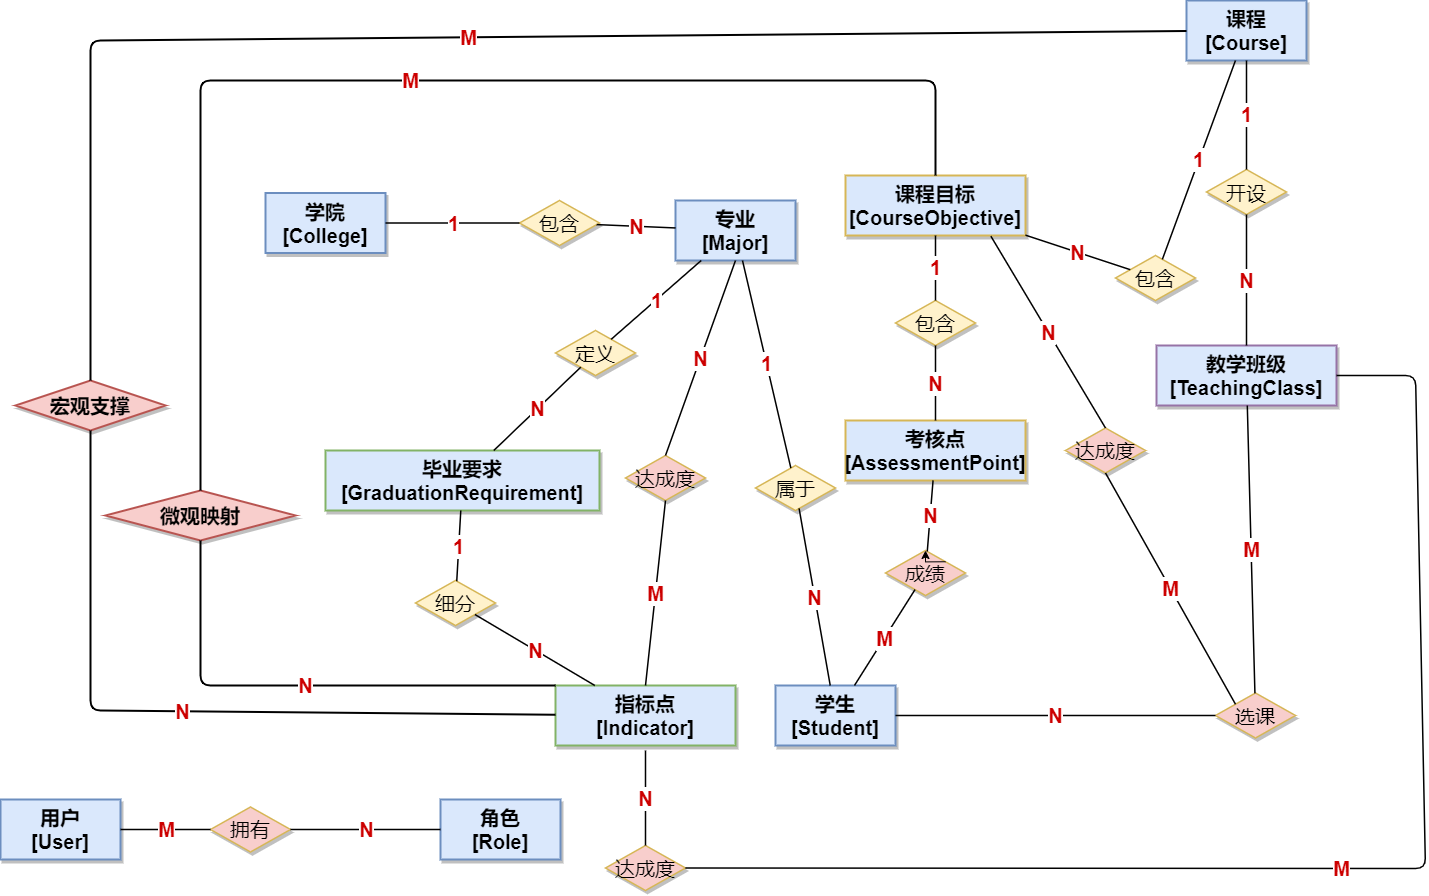

The diagram above was exported from draw.io. Its source (the exported page's mxGraphModel, read from the mxfile embedded in the PNG):
<mxGraphModel dx="3671" dy="1730" grid="0" gridSize="20" guides="1" tooltips="1" connect="1" arrows="1" fold="1" page="1" pageScale="1" pageWidth="827" pageHeight="1169" background="none" math="0" shadow="0">
  <root>
    <mxCell id="0" />
    <mxCell id="1" parent="0" />
    <mxCell id="0TGIefZSs5vPANCl7RI6-895" value="用户&#10;[User]" style="rounded=0;whiteSpace=wrap;html=1;fillColor=#dae8fc;strokeColor=#6c8ebf;fontStyle=1;fontSize=20;strokeWidth=2;shadow=1;" parent="1" vertex="1">
      <mxGeometry x="-94.99613506610592" y="1169.00380859375" width="120" height="60" as="geometry" />
    </mxCell>
    <mxCell id="0TGIefZSs5vPANCl7RI6-896" value="角色&#10;[Role]" style="rounded=0;whiteSpace=wrap;html=1;fillColor=#dae8fc;strokeColor=#6c8ebf;fontStyle=1;fontSize=20;strokeWidth=2;shadow=1;" parent="1" vertex="1">
      <mxGeometry x="345.0038649338941" y="1169.00380859375" width="120" height="60" as="geometry" />
    </mxCell>
    <mxCell id="0TGIefZSs5vPANCl7RI6-897" value="学院&#10;[College]" style="rounded=0;whiteSpace=wrap;html=1;fillColor=#dae8fc;strokeColor=#6c8ebf;fontStyle=1;fontSize=20;strokeWidth=2;shadow=1;" parent="1" vertex="1">
      <mxGeometry x="170.00386493389408" y="562.50380859375" width="120" height="60" as="geometry" />
    </mxCell>
    <mxCell id="0TGIefZSs5vPANCl7RI6-898" value="专业&#10;[Major]" style="rounded=0;whiteSpace=wrap;html=1;fillColor=#dae8fc;strokeColor=#6c8ebf;fontStyle=1;fontSize=20;strokeWidth=2;shadow=1;" parent="1" vertex="1">
      <mxGeometry x="580.0038649338941" y="570.00380859375" width="120" height="60" as="geometry" />
    </mxCell>
    <mxCell id="0TGIefZSs5vPANCl7RI6-899" value="课程&#10;[Course]" style="rounded=0;whiteSpace=wrap;html=1;fillColor=#dae8fc;strokeColor=#6c8ebf;fontStyle=1;fontSize=20;strokeWidth=2;shadow=1;" parent="1" vertex="1">
      <mxGeometry x="1091.003864933894" y="370.00380859375" width="120" height="60" as="geometry" />
    </mxCell>
    <mxCell id="0TGIefZSs5vPANCl7RI6-900" value="学生&#10;[Student]" style="rounded=0;whiteSpace=wrap;html=1;fillColor=#dae8fc;strokeColor=#6c8ebf;fontStyle=1;fontSize=20;strokeWidth=2;shadow=1;" parent="1" vertex="1">
      <mxGeometry x="680.0038649338941" y="1055.00380859375" width="120" height="60" as="geometry" />
    </mxCell>
    <mxCell id="0TGIefZSs5vPANCl7RI6-901" value="毕业要求&#10;[GraduationRequirement]" style="rounded=0;whiteSpace=wrap;html=1;fillColor=#DAE8FC;strokeColor=#82b366;fontStyle=1;fontSize=20;strokeWidth=2;shadow=1;" parent="1" vertex="1">
      <mxGeometry x="230" y="820" width="274" height="60" as="geometry" />
    </mxCell>
    <mxCell id="0TGIefZSs5vPANCl7RI6-902" value="指标点&#10;[Indicator]" style="rounded=0;whiteSpace=wrap;html=1;fillColor=#DAE8FC;strokeColor=#82b366;fontStyle=1;fontSize=20;strokeWidth=2;shadow=1;" parent="1" vertex="1">
      <mxGeometry x="460.0038649338941" y="1055.00380859375" width="180" height="60" as="geometry" />
    </mxCell>
    <mxCell id="0TGIefZSs5vPANCl7RI6-903" value="课程目标&#10;[CourseObjective]" style="rounded=0;whiteSpace=wrap;html=1;fillColor=#DAE8FC;strokeColor=#d6b656;fontStyle=1;fontSize=20;strokeWidth=2;shadow=1;" parent="1" vertex="1">
      <mxGeometry x="750.0038649338941" y="545.00380859375" width="180" height="60" as="geometry" />
    </mxCell>
    <mxCell id="0TGIefZSs5vPANCl7RI6-904" value="考核点&#10;[AssessmentPoint]" style="rounded=0;whiteSpace=wrap;html=1;fillColor=#DAE8FC;strokeColor=#d6b656;fontStyle=1;fontSize=20;strokeWidth=2;shadow=1;" parent="1" vertex="1">
      <mxGeometry x="750.0038649338941" y="790.00380859375" width="180" height="60" as="geometry" />
    </mxCell>
    <mxCell id="0TGIefZSs5vPANCl7RI6-905" value="教学班级&#10;[TeachingClass]" style="rounded=0;whiteSpace=wrap;html=1;fillColor=#DAE8FC;strokeColor=#9673a6;fontStyle=1;fontSize=20;strokeWidth=2;shadow=1;" parent="1" vertex="1">
      <mxGeometry x="1061.003864933894" y="715.00380859375" width="180" height="60" as="geometry" />
    </mxCell>
    <mxCell id="0TGIefZSs5vPANCl7RI6-910" value="拥有" style="rhombus;whiteSpace=wrap;html=1;fillColor=#F8CECC;strokeColor=#d6b656;fontSize=20;strokeWidth=1.5;shadow=1;" parent="1" vertex="1">
      <mxGeometry x="115.00386493389408" y="1176.50380859375" width="80" height="45" as="geometry" />
    </mxCell>
    <mxCell id="0TGIefZSs5vPANCl7RI6-911" value="M" style="endArrow=none;html=1;strokeWidth=1.5;fontSize=20;fontStyle=1;fontColor=#CC0000;labelBackgroundColor=#FFFFFF;" parent="1" source="0TGIefZSs5vPANCl7RI6-895" target="0TGIefZSs5vPANCl7RI6-910" edge="1">
      <mxGeometry relative="1" as="geometry" />
    </mxCell>
    <mxCell id="0TGIefZSs5vPANCl7RI6-912" value="N" style="endArrow=none;html=1;strokeWidth=1.5;fontSize=20;fontStyle=1;fontColor=#CC0000;labelBackgroundColor=#FFFFFF;" parent="1" source="0TGIefZSs5vPANCl7RI6-910" target="0TGIefZSs5vPANCl7RI6-896" edge="1">
      <mxGeometry relative="1" as="geometry" />
    </mxCell>
    <mxCell id="0TGIefZSs5vPANCl7RI6-913" value="包含" style="rhombus;whiteSpace=wrap;html=1;fillColor=#fff2cc;strokeColor=#d6b656;fontSize=20;strokeWidth=1.5;shadow=1;" parent="1" vertex="1">
      <mxGeometry x="424.0038649338941" y="570.00380859375" width="80" height="45" as="geometry" />
    </mxCell>
    <mxCell id="0TGIefZSs5vPANCl7RI6-914" value="1" style="endArrow=none;html=1;strokeWidth=1.5;fontSize=20;fontStyle=1;fontColor=#CC0000;labelBackgroundColor=#FFFFFF;" parent="1" source="0TGIefZSs5vPANCl7RI6-897" target="0TGIefZSs5vPANCl7RI6-913" edge="1">
      <mxGeometry relative="1" as="geometry" />
    </mxCell>
    <mxCell id="0TGIefZSs5vPANCl7RI6-915" value="N" style="endArrow=none;html=1;strokeWidth=1.5;fontSize=20;fontStyle=1;fontColor=#CC0000;labelBackgroundColor=#FFFFFF;" parent="1" source="0TGIefZSs5vPANCl7RI6-913" target="0TGIefZSs5vPANCl7RI6-898" edge="1">
      <mxGeometry relative="1" as="geometry" />
    </mxCell>
    <mxCell id="0TGIefZSs5vPANCl7RI6-916" value="属于" style="rhombus;whiteSpace=wrap;html=1;fillColor=#fff2cc;strokeColor=#d6b656;fontSize=20;strokeWidth=1.5;shadow=1;" parent="1" vertex="1">
      <mxGeometry x="660.0038649338941" y="835.00380859375" width="80" height="45" as="geometry" />
    </mxCell>
    <mxCell id="0TGIefZSs5vPANCl7RI6-917" value="1" style="endArrow=none;html=1;strokeWidth=1.5;fontSize=20;fontStyle=1;fontColor=#CC0000;labelBackgroundColor=#FFFFFF;" parent="1" source="0TGIefZSs5vPANCl7RI6-898" target="0TGIefZSs5vPANCl7RI6-916" edge="1">
      <mxGeometry relative="1" as="geometry" />
    </mxCell>
    <mxCell id="0TGIefZSs5vPANCl7RI6-918" value="N" style="endArrow=none;html=1;strokeWidth=1.5;fontSize=20;fontStyle=1;fontColor=#CC0000;labelBackgroundColor=#FFFFFF;" parent="1" source="0TGIefZSs5vPANCl7RI6-916" target="0TGIefZSs5vPANCl7RI6-900" edge="1">
      <mxGeometry relative="1" as="geometry" />
    </mxCell>
    <mxCell id="0TGIefZSs5vPANCl7RI6-919" value="定义" style="rhombus;whiteSpace=wrap;html=1;fillColor=#fff2cc;strokeColor=#d6b656;fontSize=20;strokeWidth=1.5;shadow=1;" parent="1" vertex="1">
      <mxGeometry x="460.0038649338941" y="700.00380859375" width="80" height="45" as="geometry" />
    </mxCell>
    <mxCell id="0TGIefZSs5vPANCl7RI6-920" value="1" style="endArrow=none;html=1;strokeWidth=1.5;fontSize=20;fontStyle=1;fontColor=#CC0000;labelBackgroundColor=#FFFFFF;" parent="1" source="0TGIefZSs5vPANCl7RI6-898" target="0TGIefZSs5vPANCl7RI6-919" edge="1">
      <mxGeometry relative="1" as="geometry" />
    </mxCell>
    <mxCell id="0TGIefZSs5vPANCl7RI6-921" value="N" style="endArrow=none;html=1;strokeWidth=1.5;fontSize=20;fontStyle=1;fontColor=#CC0000;labelBackgroundColor=#FFFFFF;" parent="1" source="0TGIefZSs5vPANCl7RI6-919" target="0TGIefZSs5vPANCl7RI6-901" edge="1">
      <mxGeometry relative="1" as="geometry" />
    </mxCell>
    <mxCell id="0TGIefZSs5vPANCl7RI6-922" value="细分" style="rhombus;whiteSpace=wrap;html=1;fillColor=#fff2cc;strokeColor=#d6b656;fontSize=20;strokeWidth=1.5;shadow=1;" parent="1" vertex="1">
      <mxGeometry x="320.0038649338941" y="950.00380859375" width="80" height="45" as="geometry" />
    </mxCell>
    <mxCell id="0TGIefZSs5vPANCl7RI6-923" value="1" style="endArrow=none;html=1;strokeWidth=1.5;fontSize=20;fontStyle=1;fontColor=#CC0000;labelBackgroundColor=#FFFFFF;" parent="1" source="0TGIefZSs5vPANCl7RI6-901" target="0TGIefZSs5vPANCl7RI6-922" edge="1">
      <mxGeometry relative="1" as="geometry" />
    </mxCell>
    <mxCell id="0TGIefZSs5vPANCl7RI6-924" value="N" style="endArrow=none;html=1;strokeWidth=1.5;fontSize=20;fontStyle=1;fontColor=#CC0000;labelBackgroundColor=#FFFFFF;" parent="1" source="0TGIefZSs5vPANCl7RI6-922" target="0TGIefZSs5vPANCl7RI6-902" edge="1">
      <mxGeometry relative="1" as="geometry" />
    </mxCell>
    <mxCell id="0TGIefZSs5vPANCl7RI6-925" value="包含" style="rhombus;whiteSpace=wrap;html=1;fillColor=#fff2cc;strokeColor=#d6b656;fontSize=20;strokeWidth=1.5;shadow=1;" parent="1" vertex="1">
      <mxGeometry x="1020.0038649338941" y="625.00380859375" width="80" height="45" as="geometry" />
    </mxCell>
    <mxCell id="0TGIefZSs5vPANCl7RI6-926" value="1" style="endArrow=none;html=1;strokeWidth=1.5;fontSize=20;fontStyle=1;fontColor=#CC0000;labelBackgroundColor=#FFFFFF;" parent="1" source="0TGIefZSs5vPANCl7RI6-899" target="0TGIefZSs5vPANCl7RI6-925" edge="1">
      <mxGeometry relative="1" as="geometry" />
    </mxCell>
    <mxCell id="0TGIefZSs5vPANCl7RI6-927" value="N" style="endArrow=none;html=1;strokeWidth=1.5;fontSize=20;fontStyle=1;fontColor=#CC0000;labelBackgroundColor=#FFFFFF;" parent="1" source="0TGIefZSs5vPANCl7RI6-925" target="0TGIefZSs5vPANCl7RI6-903" edge="1">
      <mxGeometry relative="1" as="geometry" />
    </mxCell>
    <mxCell id="0TGIefZSs5vPANCl7RI6-928" value="开设" style="rhombus;whiteSpace=wrap;html=1;fillColor=#fff2cc;strokeColor=#d6b656;fontSize=20;strokeWidth=1.5;shadow=1;" parent="1" vertex="1">
      <mxGeometry x="1111.003864933894" y="539.00380859375" width="80" height="45" as="geometry" />
    </mxCell>
    <mxCell id="0TGIefZSs5vPANCl7RI6-929" value="1" style="endArrow=none;html=1;strokeWidth=1.5;fontSize=20;fontStyle=1;fontColor=#CC0000;labelBackgroundColor=#FFFFFF;" parent="1" source="0TGIefZSs5vPANCl7RI6-899" target="0TGIefZSs5vPANCl7RI6-928" edge="1">
      <mxGeometry relative="1" as="geometry">
        <Array as="points" />
      </mxGeometry>
    </mxCell>
    <mxCell id="0TGIefZSs5vPANCl7RI6-930" value="N" style="endArrow=none;html=1;strokeWidth=1.5;fontSize=20;fontStyle=1;fontColor=#CC0000;labelBackgroundColor=#FFFFFF;" parent="1" source="0TGIefZSs5vPANCl7RI6-928" target="0TGIefZSs5vPANCl7RI6-905" edge="1">
      <mxGeometry relative="1" as="geometry" />
    </mxCell>
    <mxCell id="0TGIefZSs5vPANCl7RI6-931" value="包含" style="rhombus;whiteSpace=wrap;html=1;fillColor=#fff2cc;strokeColor=#d6b656;fontSize=20;strokeWidth=1.5;shadow=1;" parent="1" vertex="1">
      <mxGeometry x="800.0038649338941" y="670.00380859375" width="80" height="45" as="geometry" />
    </mxCell>
    <mxCell id="0TGIefZSs5vPANCl7RI6-932" value="1" style="endArrow=none;html=1;strokeWidth=1.5;fontSize=20;fontStyle=1;fontColor=#CC0000;labelBackgroundColor=#FFFFFF;" parent="1" source="0TGIefZSs5vPANCl7RI6-903" target="0TGIefZSs5vPANCl7RI6-931" edge="1">
      <mxGeometry relative="1" as="geometry" />
    </mxCell>
    <mxCell id="0TGIefZSs5vPANCl7RI6-933" value="N" style="endArrow=none;html=1;strokeWidth=1.5;fontSize=20;fontStyle=1;fontColor=#CC0000;labelBackgroundColor=#FFFFFF;" parent="1" source="0TGIefZSs5vPANCl7RI6-931" target="0TGIefZSs5vPANCl7RI6-904" edge="1">
      <mxGeometry relative="1" as="geometry" />
    </mxCell>
    <mxCell id="0TGIefZSs5vPANCl7RI6-934" value="宏观支撑" style="rhombus;whiteSpace=wrap;html=1;fillColor=#f8cecc;strokeColor=#b85450;fontSize=20;strokeWidth=2;shadow=1;fontStyle=1" parent="1" vertex="1">
      <mxGeometry x="-80" y="750" width="150" height="50" as="geometry" />
    </mxCell>
    <mxCell id="0TGIefZSs5vPANCl7RI6-935" value="M" style="endArrow=none;html=1;strokeWidth=2;fontSize=20;fontStyle=1;fontColor=#CC0000;labelBackgroundColor=#FFFFFF;" parent="1" source="0TGIefZSs5vPANCl7RI6-899" target="0TGIefZSs5vPANCl7RI6-934" edge="1">
      <mxGeometry relative="1" as="geometry">
        <Array as="points">
          <mxPoint x="-5" y="410" />
        </Array>
      </mxGeometry>
    </mxCell>
    <mxCell id="0TGIefZSs5vPANCl7RI6-936" value="N" style="endArrow=none;html=1;strokeWidth=2;fontSize=20;fontStyle=1;fontColor=#CC0000;labelBackgroundColor=#FFFFFF;" parent="1" source="0TGIefZSs5vPANCl7RI6-934" target="0TGIefZSs5vPANCl7RI6-902" edge="1">
      <mxGeometry relative="1" as="geometry">
        <Array as="points">
          <mxPoint x="-5" y="1080" />
        </Array>
      </mxGeometry>
    </mxCell>
    <mxCell id="0TGIefZSs5vPANCl7RI6-937" value="微观映射" style="rhombus;whiteSpace=wrap;html=1;fillColor=#f8cecc;strokeColor=#b85450;fontSize=20;strokeWidth=2;shadow=1;fontStyle=1" parent="1" vertex="1">
      <mxGeometry x="10" y="860" width="190" height="50" as="geometry" />
    </mxCell>
    <mxCell id="0TGIefZSs5vPANCl7RI6-938" value="M" style="endArrow=none;html=1;strokeWidth=2;fontSize=20;fontStyle=1;fontColor=#CC0000;labelBackgroundColor=#FFFFFF;exitX=0.5;exitY=0;exitDx=0;exitDy=0;" parent="1" source="0TGIefZSs5vPANCl7RI6-903" target="0TGIefZSs5vPANCl7RI6-937" edge="1">
      <mxGeometry relative="1" as="geometry">
        <Array as="points">
          <mxPoint x="840" y="450" />
          <mxPoint x="105" y="450" />
        </Array>
        <mxPoint x="800" y="450" as="sourcePoint" />
      </mxGeometry>
    </mxCell>
    <mxCell id="0TGIefZSs5vPANCl7RI6-939" value="N" style="endArrow=none;html=1;strokeWidth=2;fontSize=20;fontStyle=1;fontColor=#CC0000;labelBackgroundColor=#FFFFFF;exitX=0.5;exitY=1;exitDx=0;exitDy=0;entryX=0;entryY=0;entryDx=0;entryDy=0;" parent="1" source="0TGIefZSs5vPANCl7RI6-937" target="0TGIefZSs5vPANCl7RI6-902" edge="1">
      <mxGeometry relative="1" as="geometry">
        <Array as="points">
          <mxPoint x="105" y="1055" />
        </Array>
      </mxGeometry>
    </mxCell>
    <mxCell id="0TGIefZSs5vPANCl7RI6-940" value="选课" style="rhombus;whiteSpace=wrap;html=1;fillColor=#F8CECC;strokeColor=#d6b656;fontSize=20;strokeWidth=1.5;shadow=1;" parent="1" vertex="1">
      <mxGeometry x="1120.003864933894" y="1062.50380859375" width="80" height="45" as="geometry" />
    </mxCell>
    <mxCell id="0TGIefZSs5vPANCl7RI6-941" value="M" style="endArrow=none;html=1;strokeWidth=1.5;fontSize=20;fontStyle=1;fontColor=#CC0000;labelBackgroundColor=#FFFFFF;" parent="1" source="0TGIefZSs5vPANCl7RI6-905" target="0TGIefZSs5vPANCl7RI6-940" edge="1">
      <mxGeometry relative="1" as="geometry">
        <Array as="points" />
      </mxGeometry>
    </mxCell>
    <mxCell id="0TGIefZSs5vPANCl7RI6-942" value="N" style="endArrow=none;html=1;strokeWidth=1.5;fontSize=20;fontStyle=1;fontColor=#CC0000;labelBackgroundColor=#FFFFFF;" parent="1" source="0TGIefZSs5vPANCl7RI6-940" target="0TGIefZSs5vPANCl7RI6-900" edge="1">
      <mxGeometry relative="1" as="geometry">
        <Array as="points" />
      </mxGeometry>
    </mxCell>
    <mxCell id="0TGIefZSs5vPANCl7RI6-943" value="成绩" style="rhombus;whiteSpace=wrap;html=1;fillColor=#F8CECC;strokeColor=#d6b656;fontSize=20;strokeWidth=1.5;shadow=1;" parent="1" vertex="1">
      <mxGeometry x="790.0038649338941" y="920.00380859375" width="80" height="45" as="geometry" />
    </mxCell>
    <mxCell id="0TGIefZSs5vPANCl7RI6-944" value="M" style="endArrow=none;html=1;strokeWidth=1.5;fontSize=20;fontStyle=1;fontColor=#CC0000;labelBackgroundColor=#FFFFFF;" parent="1" source="0TGIefZSs5vPANCl7RI6-900" target="0TGIefZSs5vPANCl7RI6-943" edge="1">
      <mxGeometry relative="1" as="geometry">
        <Array as="points" />
      </mxGeometry>
    </mxCell>
    <mxCell id="0TGIefZSs5vPANCl7RI6-945" value="N" style="endArrow=none;html=1;strokeWidth=1.5;fontSize=20;fontStyle=1;fontColor=#CC0000;labelBackgroundColor=#FFFFFF;" parent="1" source="0TGIefZSs5vPANCl7RI6-943" target="0TGIefZSs5vPANCl7RI6-904" edge="1">
      <mxGeometry relative="1" as="geometry">
        <Array as="points" />
      </mxGeometry>
    </mxCell>
    <mxCell id="0TGIefZSs5vPANCl7RI6-972" value="达成度" style="rhombus;whiteSpace=wrap;html=1;fillColor=#F8CECC;strokeColor=#d6b656;fontSize=20;strokeWidth=1.5;shadow=1;" parent="1" vertex="1">
      <mxGeometry x="510" y="1215" width="80" height="45" as="geometry" />
    </mxCell>
    <mxCell id="0TGIefZSs5vPANCl7RI6-973" value="N" style="endArrow=none;html=1;strokeWidth=1.5;fontSize=20;fontStyle=1;fontColor=#CC0000;labelBackgroundColor=#FFFFFF;entryX=0.5;entryY=0;entryDx=0;entryDy=0;" parent="1" target="0TGIefZSs5vPANCl7RI6-972" edge="1">
      <mxGeometry relative="1" as="geometry">
        <mxPoint x="550" y="1120" as="sourcePoint" />
        <mxPoint x="700" y="1271" as="targetPoint" />
      </mxGeometry>
    </mxCell>
    <mxCell id="0TGIefZSs5vPANCl7RI6-974" value="M" style="endArrow=none;html=1;strokeWidth=1.5;fontSize=20;fontStyle=1;fontColor=#CC0000;labelBackgroundColor=#FFFFFF;entryX=1;entryY=0.5;entryDx=0;entryDy=0;exitX=1;exitY=0.5;exitDx=0;exitDy=0;" parent="1" source="0TGIefZSs5vPANCl7RI6-905" target="0TGIefZSs5vPANCl7RI6-972" edge="1">
      <mxGeometry relative="1" as="geometry">
        <Array as="points">
          <mxPoint x="1320" y="745" />
          <mxPoint x="1330" y="1238" />
        </Array>
        <mxPoint x="1260" y="720" as="sourcePoint" />
        <mxPoint x="1157" y="1238" as="targetPoint" />
      </mxGeometry>
    </mxCell>
    <mxCell id="0TGIefZSs5vPANCl7RI6-976" value="达成度" style="rhombus;whiteSpace=wrap;html=1;fillColor=#F8CECC;strokeColor=#d6b656;fontSize=20;strokeWidth=1.5;shadow=1;" parent="1" vertex="1">
      <mxGeometry x="530" y="825" width="80" height="45" as="geometry" />
    </mxCell>
    <mxCell id="0TGIefZSs5vPANCl7RI6-977" value="N" style="endArrow=none;html=1;strokeWidth=1.5;fontSize=20;fontStyle=1;fontColor=#CC0000;labelBackgroundColor=#FFFFFF;exitX=0.5;exitY=1;exitDx=0;exitDy=0;entryX=0.5;entryY=0;entryDx=0;entryDy=0;" parent="1" source="0TGIefZSs5vPANCl7RI6-898" target="0TGIefZSs5vPANCl7RI6-976" edge="1">
      <mxGeometry relative="1" as="geometry">
        <mxPoint x="550" y="1160" as="sourcePoint" />
        <mxPoint x="630" y="810" as="targetPoint" />
      </mxGeometry>
    </mxCell>
    <mxCell id="0TGIefZSs5vPANCl7RI6-978" value="M" style="endArrow=none;html=1;strokeWidth=1.5;fontSize=20;fontStyle=1;fontColor=#CC0000;labelBackgroundColor=#FFFFFF;exitX=0.5;exitY=1;exitDx=0;exitDy=0;entryX=0.5;entryY=0;entryDx=0;entryDy=0;" parent="1" source="0TGIefZSs5vPANCl7RI6-976" target="0TGIefZSs5vPANCl7RI6-902" edge="1">
      <mxGeometry relative="1" as="geometry">
        <Array as="points" />
        <mxPoint x="630" y="870" as="sourcePoint" />
        <mxPoint x="1157" y="1258" as="targetPoint" />
      </mxGeometry>
    </mxCell>
    <mxCell id="0TGIefZSs5vPANCl7RI6-979" value="达成度" style="rhombus;whiteSpace=wrap;html=1;fillColor=#F8CECC;strokeColor=#d6b656;fontSize=20;strokeWidth=1.5;shadow=1;" parent="1" vertex="1">
      <mxGeometry x="970" y="797.5" width="80" height="45" as="geometry" />
    </mxCell>
    <mxCell id="0TGIefZSs5vPANCl7RI6-980" value="N" style="endArrow=none;html=1;strokeWidth=1.5;fontSize=20;fontStyle=1;fontColor=#CC0000;labelBackgroundColor=#FFFFFF;exitX=0.808;exitY=1.013;exitDx=0;exitDy=0;exitPerimeter=0;entryX=0.5;entryY=0;entryDx=0;entryDy=0;" parent="1" source="0TGIefZSs5vPANCl7RI6-903" target="0TGIefZSs5vPANCl7RI6-979" edge="1">
      <mxGeometry relative="1" as="geometry">
        <mxPoint x="820" y="690" as="sourcePoint" />
        <mxPoint x="848" y="813" as="targetPoint" />
      </mxGeometry>
    </mxCell>
    <mxCell id="0TGIefZSs5vPANCl7RI6-981" value="M" style="endArrow=none;html=1;strokeWidth=1.5;fontSize=20;fontStyle=1;fontColor=#CC0000;labelBackgroundColor=#FFFFFF;exitX=0.5;exitY=1;exitDx=0;exitDy=0;entryX=0;entryY=0;entryDx=0;entryDy=0;" parent="1" source="0TGIefZSs5vPANCl7RI6-979" target="0TGIefZSs5vPANCl7RI6-940" edge="1">
      <mxGeometry relative="1" as="geometry">
        <Array as="points" />
        <mxPoint x="1150" y="990" as="sourcePoint" />
        <mxPoint x="1157" y="1278" as="targetPoint" />
      </mxGeometry>
    </mxCell>
    <mxCell id="SBp2UwAVEEC9P-sysqrr-1" style="edgeStyle=orthogonalEdgeStyle;rounded=0;orthogonalLoop=1;jettySize=auto;html=1;exitX=1;exitY=0;exitDx=0;exitDy=0;entryX=0.5;entryY=0;entryDx=0;entryDy=0;" parent="1" source="0TGIefZSs5vPANCl7RI6-943" target="0TGIefZSs5vPANCl7RI6-943" edge="1">
      <mxGeometry relative="1" as="geometry" />
    </mxCell>
  </root>
</mxGraphModel>